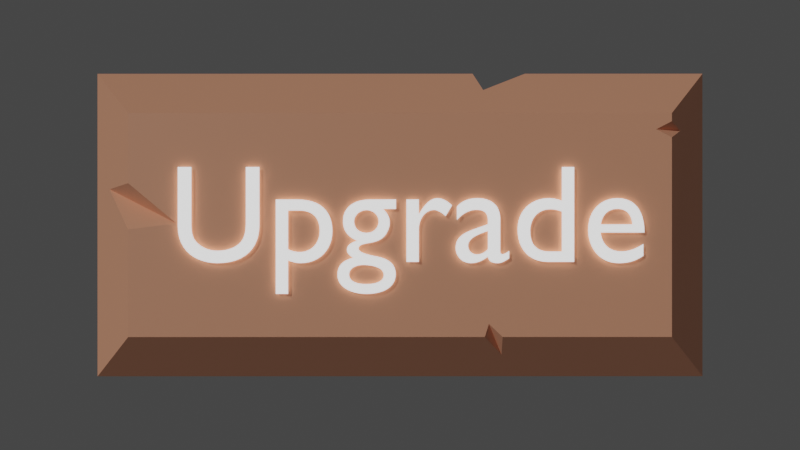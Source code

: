 # Source: Button.blend  (saved by Blender 3.5.10; exported with 4.5.12 LTS)
import bpy
from mathutils import Matrix  # noqa: F401  (used for matrix-valued properties, if any)

bpy.ops.wm.read_factory_settings(use_empty=True)
scene = bpy.context.scene
scene.name = 'Scene'

# ---- collections
col_collection = bpy.data.collections.new('Collection'); scene.collection.children.link(col_collection)

# ---- materials (node trees are filled in below, after node groups)
mat_material = bpy.data.materials.new('Material')
mat_material.alpha_threshold = 0.0
mat_material.roughness = 0.5
mat_material.line_color = (0.0, 0.0, 0.0, 1.0)
mat_material_001 = bpy.data.materials.new('Material.001')
mat_material_001.alpha_threshold = 0.0
mat_material_001.roughness = 0.5
mat_material_001.line_color = (0.0, 0.0, 0.0, 1.0)

# ---- material node trees
mat_material.use_nodes = True; mat_material.node_tree.nodes.clear()
_N = mat_material.node_tree.nodes; _L = mat_material.node_tree.links
n0 = _N.new('ShaderNodeOutputMaterial'); n0.name = 'Material Output'; n0.location = (300, 300)
n1 = _N.new('ShaderNodeBsdfPrincipled'); n1.name = 'Principled BSDF'; n1.location = (10, 300)
n1.distribution = 'GGX'
n1.subsurface_method = 'RANDOM_WALK_SKIN'
n1.inputs[0].default_value = (1.0, 0.454, 0.2753, 1.0)
n1.inputs[3].default_value = 1.45
n1.inputs[27].default_value = (0.0, 0.0, 0.0, 1.0)
n1.inputs[28].default_value = 1.0
_L.new(n1.outputs[0], n0.inputs[0])
n0.is_active_output = True
mat_material_001.use_nodes = True; mat_material_001.node_tree.nodes.clear()
_N = mat_material_001.node_tree.nodes; _L = mat_material_001.node_tree.links
n0 = _N.new('ShaderNodeOutputMaterial'); n0.name = 'Material Output'; n0.location = (300, 300)
n1 = _N.new('ShaderNodeBsdfPrincipled'); n1.name = 'Principled BSDF'; n1.location = (10, 300)
n1.distribution = 'GGX'
n1.subsurface_method = 'RANDOM_WALK_SKIN'
n1.inputs[0].default_value = (1.0, 1.0, 1.0, 1.0)
n1.inputs[3].default_value = 1.45
n1.inputs[28].default_value = 1.0
_L.new(n1.outputs[0], n0.inputs[0])
n0.is_active_output = True

# ---- world
world_world = bpy.data.worlds.new('World'); scene.world = world_world
world_world.use_nodes = True; world_world.node_tree.nodes.clear()
_N = world_world.node_tree.nodes; _L = world_world.node_tree.links
n0 = _N.new('ShaderNodeOutputWorld'); n0.name = 'World Output'; n0.location = (300, 300)
n1 = _N.new('ShaderNodeBackground'); n1.name = 'Background'; n1.location = (10, 300)
n1.inputs[0].default_value = (0.05088, 0.05088, 0.05088, 1.0)
_L.new(n1.outputs[0], n0.inputs[0])
n0.is_active_output = True
world_world.color = (0.05088, 0.05088, 0.05088)
world_world.use_sun_shadow = False
world_world.sun_shadow_jitter_overblur = 0.0

# ---- cameras
cam_camera_001 = bpy.data.cameras.new('Camera.001')

# ---- lights
light_sun = bpy.data.lights.new('Sun', 'SUN')
light_sun.transmission_factor = 0.0
light_sun.energy = 1.0

# ---- meshes
me_cube_001 = bpy.data.meshes.new('Cube.001')
me_cube_001.from_pydata([(-1.0, -2.0, 2.235e-08), (-0.7, -1.7, 0.4), (-1.0, 2.0, 2.235e-08), (-0.7, 1.7, 0.4), (1.0, -2.0, 2.235e-08), (0.7, -1.7, 0.4), (1.0, 2.0, 2.235e-08), (0.7, 1.7, 0.4), (0.2623, 1.7, 0.4), (-0.02713, 1.7, 0.4), (0.2311, 1.877, 0.1643), (0.009388, 1.397, 0.4), (1.0, -0.8255, 2.235e-08), (0.8715, -0.5373, 0.1713), (1.0, -0.48, 2.235e-08), (0.8715, -0.5373, 2.235e-08), (0.5481, -1.7, 0.4), (0.5985, -1.78, 0.2936), (0.649, -1.7, 0.4), (0.5985, -1.602, 0.4), (-0.8314, -0.6503, 0.2248), (-0.7, -0.5301, 0.4), (-0.7, -0.6412, 0.4), (-0.6181, -0.5558, 0.4)], [], [(3, 2, 0, 1, 22, 20, 21), (10, 8, 7, 6, 2, 3, 9), (13, 14, 6, 7, 5, 4, 12), (16, 1, 0, 4, 5, 18, 17), (15, 12, 4, 0, 2, 6, 14), (19, 18, 5, 7, 8, 11, 9, 3, 21, 23, 22, 1, 16), (8, 10, 11), (9, 11, 10), (13, 15, 14), (12, 15, 13), (19, 16, 17), (19, 17, 18), (23, 21, 20), (23, 20, 22)])
me_cube_001.polygons.foreach_set('material_index', [0, 0, 0, 0, 0, 0, 1, 1, 64, 64, 8, 8, 1, 1])
_uv = me_cube_001.uv_layers.new(name='UVMap')
_uv.uv.foreach_set('vector', [0.625, 0.25, 0.375, 0.25, 0.375, 0.0, 0.625, 0.0, 0.625, 0.07785, 0.5155, 0.08033, 0.625, 0.08602, 0.4777, 0.4087, 0.625, 0.4218, 0.625, 0.5, 0.375, 0.5, 0.375, 0.25, 0.625, 0.25, 0.625, 0.3702, 0.4821, 0.6611, 0.375, 0.655, 0.375, 0.5, 0.625, 0.5, 0.625, 0.75, 0.375, 0.75, 0.375, 0.6766, 0.625, 0.7771, 0.625, 1.0, 0.375, 1.0, 0.375, 0.75, 0.625, 0.75, 0.625, 0.7591, 0.5585, 0.7771, 0.3589, 0.6586, 0.375, 0.6766, 0.375, 0.75, 0.125, 0.75, 0.125, 0.5, 0.375, 0.5, 0.375, 0.655, 0.6431, 0.7428, 0.6341, 0.75, 0.625, 0.75, 0.625, 0.5, 0.7032, 0.5, 0.7483, 0.5223, 0.7548, 0.5, 0.875, 0.5, 0.875, 0.664, 0.8604, 0.6659, 0.875, 0.6722, 0.875, 0.75, 0.6521, 0.75, 0.5581, 0.7267, 0.5292, 0.75, 0.6016, 0.75, 0.5719, 0.774, 0.6016, 0.75, 0.5292, 0.75, 0.5214, 0.0, 0.5, 0.0, 0.5, 0.01758, 0.5, 0.9606, 0.5, 1.0, 0.5214, 1.0, 0.5553, 0.25, 0.5447, 0.2411, 0.5293, 0.25, 0.5553, 0.25, 0.5293, 0.25, 0.5447, 0.2589, 0.5436, 0.5, 0.5371, 0.4914, 0.5071, 0.5, 0.5436, 0.5, 0.5071, 0.5, 0.5326, 0.51])
me_cube_001.materials.append(mat_material)
me_cube_001.update()

# ---- curves / text
txt_text = bpy.data.curves.new('Text', 'FONT')
txt_text.dimensions = '2D'
txt_text.body = 'Upgrade'
txt_text.materials.append(mat_material_001)

# ---- objects
ob_cube = bpy.data.objects.new('Cube', me_cube_001)
ob_sun = bpy.data.objects.new('Sun', light_sun)
ob_text = bpy.data.objects.new('Text', txt_text)
ob_camera = bpy.data.objects.new('Camera', cam_camera_001)

# ---- transforms, parenting, visibility, modifiers, constraints
ob_cube.location = (0.0, 0.0, 0.0)
ob_cube.rotation_euler = (0.0, -0.0, 1.571)
ob_sun.location = (4.178, -5.321e-07, 3.96)
ob_sun.rotation_euler = (-0.6149, -0.4532, 0.3071)
ob_text.location = (-1.437, -0.2298, 0.4284)
ob_text.scale = (0.8669, 0.8669, 0.8669)
ob_camera.location = (0.0, 0.0, 7.347)

# ---- collection membership
col_collection.objects.link(ob_cube)
col_collection.objects.link(ob_sun)
col_collection.objects.link(ob_text)
col_collection.objects.link(ob_camera)

# ---- scene / render settings (as saved in the file)
scene.camera = ob_camera
scene.frame_start = 1; scene.frame_end = 250; scene.frame_set(2)
scene.render.engine = 'CYCLES'
scene.render.film_transparent = True
scene.cycles.samples = 10
scene.cycles.sampling_pattern = 'TABULATED_SOBOL'
scene.view_settings.view_transform = 'Filmic'
bpy.context.view_layer.update()
